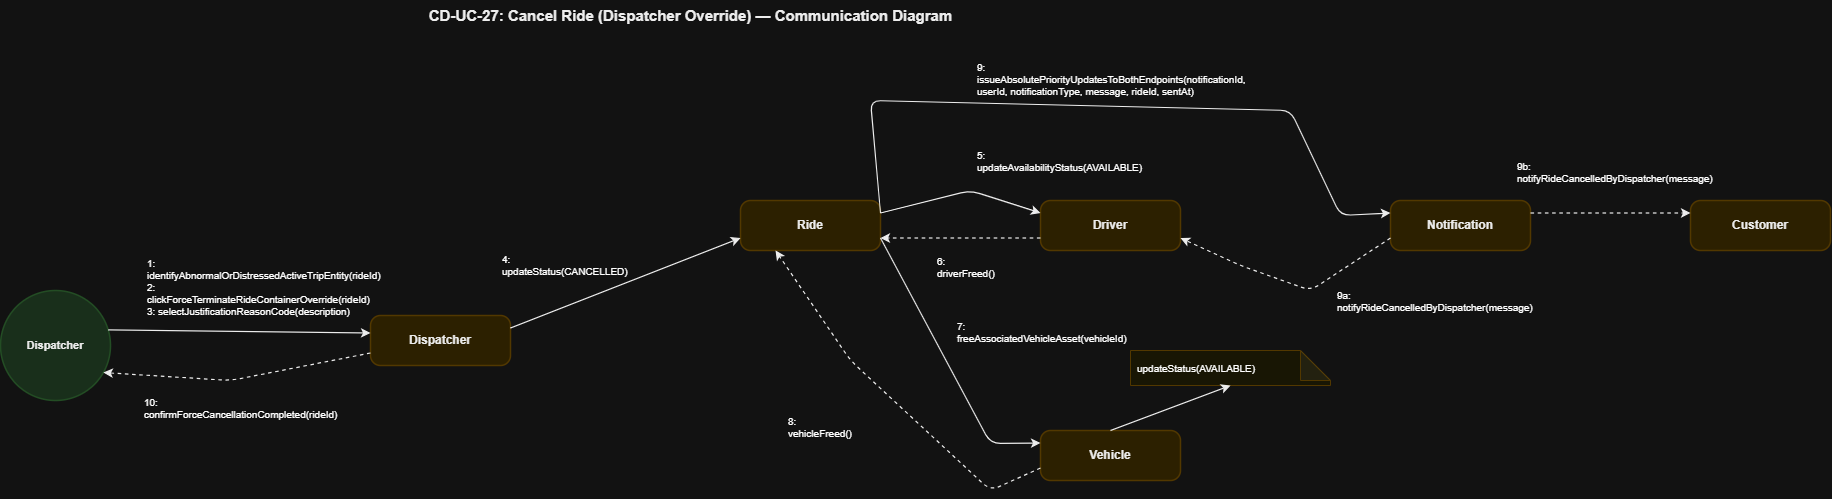

The diagram above was exported from draw.io. Its source (the exported page's mxGraphModel, read from the mxfile embedded in the PNG):
<mxGraphModel dx="1978" dy="670" grid="1" gridSize="10" guides="1" tooltips="1" connect="1" arrows="1" fold="1" page="1" pageScale="1" pageWidth="850" pageHeight="1100" math="0" shadow="0">
  <root>
    <mxCell id="0" />
    <mxCell id="1" parent="0" />
    <mxCell id="T" parent="1" style="text;html=1;strokeColor=none;fillColor=none;align=center;fontSize=15;fontStyle=1;fontFamily=Helvetica;fontColor=#000000;" value="CD-UC-27: Cancel Ride (Dispatcher Override) — Communication Diagram" vertex="1">
      <mxGeometry height="40" width="1000" x="250" as="geometry" />
    </mxCell>
    <mxCell id="actor" parent="1" style="ellipse;whiteSpace=wrap;html=1;fillColor=#D2EBD4;strokeColor=#A5D6A7;strokeWidth=1.5;fontSize=11;fontStyle=1;fontFamily=Helvetica;fontColor=#000000;align=center;" value="Dispatcher" vertex="1">
      <mxGeometry height="110" width="110" x="60" y="290" as="geometry" />
    </mxCell>
    <mxCell id="disp" parent="1" style="rounded=1;whiteSpace=wrap;html=1;fillColor=#FCEFC2;strokeColor=#F0D17D;strokeWidth=1.5;fontSize=12;fontStyle=1;fontFamily=Helvetica;fontColor=#000000;arcSize=20;" value="Dispatcher" vertex="1">
      <mxGeometry height="50" width="140" x="430" y="315" as="geometry" />
    </mxCell>
    <mxCell id="ride" parent="1" style="rounded=1;whiteSpace=wrap;html=1;fillColor=#FCEFC2;strokeColor=#F0D17D;strokeWidth=1.5;fontSize=12;fontStyle=1;fontFamily=Helvetica;fontColor=#000000;arcSize=20;" value="Ride" vertex="1">
      <mxGeometry height="50" width="140" x="800" y="200" as="geometry" />
    </mxCell>
    <mxCell id="drv" parent="1" style="rounded=1;whiteSpace=wrap;html=1;fillColor=#FCEFC2;strokeColor=#F0D17D;strokeWidth=1.5;fontSize=12;fontStyle=1;fontFamily=Helvetica;fontColor=#000000;arcSize=20;" value="Driver" vertex="1">
      <mxGeometry height="50" width="140" x="1100" y="200" as="geometry" />
    </mxCell>
    <mxCell id="veh" parent="1" style="rounded=1;whiteSpace=wrap;html=1;fillColor=#FCEFC2;strokeColor=#F0D17D;strokeWidth=1.5;fontSize=12;fontStyle=1;fontFamily=Helvetica;fontColor=#000000;arcSize=20;" value="Vehicle" vertex="1">
      <mxGeometry height="50" width="140" x="1100" y="430" as="geometry" />
    </mxCell>
    <mxCell id="notif" parent="1" style="rounded=1;whiteSpace=wrap;html=1;fillColor=#FCEFC2;strokeColor=#F0D17D;strokeWidth=1.5;fontSize=12;fontStyle=1;fontFamily=Helvetica;fontColor=#000000;arcSize=20;" value="Notification" vertex="1">
      <mxGeometry height="50" width="140" x="1450" y="200" as="geometry" />
    </mxCell>
    <mxCell id="cust" parent="1" style="rounded=1;whiteSpace=wrap;html=1;fillColor=#FCEFC2;strokeColor=#F0D17D;strokeWidth=1.5;fontSize=12;fontStyle=1;fontFamily=Helvetica;fontColor=#000000;arcSize=20;" value="Customer" vertex="1">
      <mxGeometry height="50" width="140" x="1750" y="200" as="geometry" />
    </mxCell>
    <mxCell id="veh_note" parent="1" style="shape=note;whiteSpace=wrap;html=1;backgroundOutline=1;darkOpacity=0.05;fillColor=#FFFDE7;strokeColor=#F0D17D;fontSize=10;fontFamily=Helvetica;align=left;spacingLeft=5;" value="updateStatus(AVAILABLE)" vertex="1">
      <mxGeometry height="35" width="200" x="1190" y="350" as="geometry" />
    </mxCell>
    <mxCell id="L_Act_Disp" edge="1" parent="1" source="actor" style="endArrow=classic;html=1;strokeColor=#000000;strokeWidth=1.2;exitX=1;exitY=0.35;exitDx=0;exitDy=0;entryX=0;entryY=0.35;entryDx=0;entryDy=0;" target="disp">
      <mxGeometry relative="1" as="geometry" />
    </mxCell>
    <mxCell id="M1" connectable="0" parent="L_Act_Disp" style="text;html=1;strokeColor=#D3D3D3;fillColor=#FFFFFF;align=left;verticalAlign=middle;whiteSpace=wrap;rounded=0;fontSize=10;fontFamily=Helvetica;spacingLeft=5;" value="1: identifyAbnormalOrDistressedActiveTripEntity(rideId)&#10;2: clickForceTerminateRideContainerOverride(rideId)&#10;3: selectJustificationReasonCode(description)" vertex="1">
      <mxGeometry relative="1" as="geometry">
        <mxPoint x="-100" y="-45" as="offset" />
      </mxGeometry>
    </mxCell>
    <mxCell id="L_Disp_Act" edge="1" parent="1" source="disp" style="endArrow=classic;html=1;strokeColor=#000000;strokeWidth=1.2;dashed=1;exitX=0;exitY=0.75;exitDx=0;exitDy=0;entryX=0.92;entryY=0.75;entryDx=0;entryDy=0;" target="actor">
      <mxGeometry relative="1" as="geometry">
        <Array as="points">
          <mxPoint x="290" y="380" />
        </Array>
      </mxGeometry>
    </mxCell>
    <mxCell id="M2" connectable="0" parent="L_Disp_Act" style="text;html=1;strokeColor=#D3D3D3;fillColor=#FFFFFF;align=left;verticalAlign=middle;whiteSpace=wrap;rounded=0;fontSize=10;fontFamily=Helvetica;spacingLeft=5;" value="10: confirmForceCancellationCompleted(rideId)" vertex="1">
      <mxGeometry relative="1" as="geometry">
        <mxPoint x="-100" y="28" as="offset" />
      </mxGeometry>
    </mxCell>
    <mxCell id="L_Disp_Ride" edge="1" parent="1" source="disp" style="endArrow=classic;html=1;strokeColor=#000000;strokeWidth=1.2;exitX=1;exitY=0.25;exitDx=0;exitDy=0;entryX=0;entryY=0.75;entryDx=0;entryDy=0;" target="ride">
      <mxGeometry relative="1" as="geometry" />
    </mxCell>
    <mxCell id="M3" connectable="0" parent="L_Disp_Ride" style="text;html=1;strokeColor=#D3D3D3;fillColor=#FFFFFF;align=left;verticalAlign=middle;whiteSpace=wrap;rounded=0;fontSize=10;fontFamily=Helvetica;spacingLeft=5;" value="4: updateStatus(CANCELLED)" vertex="1">
      <mxGeometry relative="1" as="geometry">
        <mxPoint x="-130" y="-18" as="offset" />
      </mxGeometry>
    </mxCell>
    <mxCell id="L_Ride_Drv" edge="1" parent="1" source="ride" style="endArrow=classic;html=1;strokeColor=#000000;strokeWidth=1.2;exitX=1;exitY=0.25;exitDx=0;exitDy=0;entryX=0;entryY=0.25;entryDx=0;entryDy=0;" target="drv">
      <mxGeometry relative="1" as="geometry">
        <Array as="points">
          <mxPoint x="1030" y="190" />
        </Array>
      </mxGeometry>
    </mxCell>
    <mxCell id="M4" connectable="0" parent="L_Ride_Drv" style="text;html=1;strokeColor=#D3D3D3;fillColor=#FFFFFF;align=left;verticalAlign=middle;whiteSpace=wrap;rounded=0;fontSize=10;fontFamily=Helvetica;spacingLeft=5;" value="5: updateAvailabilityStatus(AVAILABLE)" vertex="1">
      <mxGeometry relative="1" as="geometry">
        <mxPoint x="9" y="-32" as="offset" />
      </mxGeometry>
    </mxCell>
    <mxCell id="L_Drv_Ride" edge="1" parent="1" source="drv" style="endArrow=classic;html=1;strokeColor=#000000;strokeWidth=1.2;dashed=1;exitX=0;exitY=0.75;exitDx=0;exitDy=0;entryX=1;entryY=0.75;entryDx=0;entryDy=0;" target="ride">
      <mxGeometry relative="1" as="geometry" />
    </mxCell>
    <mxCell id="M4r" connectable="0" parent="L_Drv_Ride" style="text;html=1;strokeColor=#D3D3D3;fillColor=#FFFFFF;align=left;verticalAlign=middle;whiteSpace=wrap;rounded=0;fontSize=10;fontFamily=Helvetica;spacingLeft=5;" value="6: driverFreed()" vertex="1">
      <mxGeometry relative="1" as="geometry">
        <mxPoint x="-30" y="28" as="offset" />
      </mxGeometry>
    </mxCell>
    <mxCell id="L_Ride_Veh" edge="1" parent="1" source="ride" style="endArrow=classic;html=1;strokeColor=#000000;strokeWidth=1.2;exitX=1;exitY=0.75;exitDx=0;exitDy=0;entryX=0;entryY=0.25;entryDx=0;entryDy=0;" target="veh">
      <mxGeometry relative="1" as="geometry">
        <Array as="points">
          <mxPoint x="1050" y="443" />
        </Array>
      </mxGeometry>
    </mxCell>
    <mxCell id="M5" connectable="0" parent="L_Ride_Veh" style="text;html=1;strokeColor=#D3D3D3;fillColor=#FFFFFF;align=left;verticalAlign=middle;whiteSpace=wrap;rounded=0;fontSize=10;fontFamily=Helvetica;spacingLeft=5;" value="7: freeAssociatedVehicleAsset(vehicleId)" vertex="1">
      <mxGeometry relative="1" as="geometry">
        <mxPoint x="3" y="-32" as="offset" />
      </mxGeometry>
    </mxCell>
    <mxCell id="L_Veh_Note" edge="1" parent="1" source="veh" style="endArrow=classic;html=1;strokeColor=#000000;strokeWidth=1.2;exitX=0.5;exitY=0;exitDx=0;exitDy=0;entryX=0.5;entryY=1;entryDx=0;entryDy=0;" target="veh_note">
      <mxGeometry relative="1" as="geometry" />
    </mxCell>
    <mxCell id="L_Veh_Ride" edge="1" parent="1" source="veh" style="endArrow=classic;html=1;strokeColor=#000000;strokeWidth=1.2;dashed=1;exitX=0;exitY=0.75;exitDx=0;exitDy=0;entryX=0.25;entryY=1;entryDx=0;entryDy=0;" target="ride">
      <mxGeometry relative="1" as="geometry">
        <Array as="points">
          <mxPoint x="1050" y="490" />
          <mxPoint x="910" y="360" />
        </Array>
      </mxGeometry>
    </mxCell>
    <mxCell id="M5r" connectable="0" parent="L_Veh_Ride" style="text;html=1;strokeColor=#D3D3D3;fillColor=#FFFFFF;align=left;verticalAlign=middle;whiteSpace=wrap;rounded=0;fontSize=10;fontFamily=Helvetica;spacingLeft=5;" value="8: vehicleFreed()" vertex="1">
      <mxGeometry relative="1" as="geometry">
        <mxPoint x="-110" y="28" as="offset" />
      </mxGeometry>
    </mxCell>
    <mxCell id="L_Ride_Notif" edge="1" parent="1" source="ride" style="endArrow=classic;html=1;strokeColor=#000000;strokeWidth=1.2;exitX=1;exitY=0.25;exitDx=0;exitDy=0;entryX=0;entryY=0.25;entryDx=0;entryDy=0;" target="notif">
      <mxGeometry relative="1" as="geometry">
        <Array as="points">
          <mxPoint x="930" y="100" />
          <mxPoint x="1350" y="110" />
          <mxPoint x="1400" y="215" />
        </Array>
      </mxGeometry>
    </mxCell>
    <mxCell id="M6" connectable="0" parent="L_Ride_Notif" style="text;html=1;strokeColor=#D3D3D3;fillColor=#FFFFFF;align=left;verticalAlign=middle;whiteSpace=wrap;rounded=0;fontSize=10;fontFamily=Helvetica;spacingLeft=5;" value="9: issueAbsolutePriorityUpdatesToBothEndpoints(notificationId, userId, notificationType, message, rideId, sentAt)" vertex="1">
      <mxGeometry relative="1" as="geometry">
        <mxPoint x="-137" y="-28" as="offset" />
      </mxGeometry>
    </mxCell>
    <mxCell id="L_Notif_Drv" edge="1" parent="1" source="notif" style="endArrow=classic;html=1;strokeColor=#000000;strokeWidth=1.2;dashed=1;exitX=0;exitY=0.75;exitDx=0;exitDy=0;entryX=1;entryY=0.75;entryDx=0;entryDy=0;" target="drv">
      <mxGeometry relative="1" as="geometry">
        <Array as="points">
          <mxPoint x="1370" y="290" />
          <mxPoint x="1300" y="265" />
        </Array>
      </mxGeometry>
    </mxCell>
    <mxCell id="M7" connectable="0" parent="L_Notif_Drv" style="text;html=1;strokeColor=#D3D3D3;fillColor=#FFFFFF;align=left;verticalAlign=middle;whiteSpace=wrap;rounded=0;fontSize=10;fontFamily=Helvetica;spacingLeft=5;" value="9a: notifyRideCancelledByDispatcher(message)" vertex="1">
      <mxGeometry relative="1" as="geometry">
        <mxPoint x="41" y="18" as="offset" />
      </mxGeometry>
    </mxCell>
    <mxCell id="L_Notif_Cust" edge="1" parent="1" source="notif" style="endArrow=classic;html=1;strokeColor=#000000;strokeWidth=1.2;dashed=1;exitX=1;exitY=0.25;exitDx=0;exitDy=0;entryX=0;entryY=0.25;entryDx=0;entryDy=0;" target="cust">
      <mxGeometry relative="1" as="geometry" />
    </mxCell>
    <mxCell id="M8" connectable="0" parent="L_Notif_Cust" style="text;html=1;strokeColor=#D3D3D3;fillColor=#FFFFFF;align=left;verticalAlign=middle;whiteSpace=wrap;rounded=0;fontSize=10;fontFamily=Helvetica;spacingLeft=5;" value="9b: notifyRideCancelledByDispatcher(message)" vertex="1">
      <mxGeometry relative="1" as="geometry">
        <mxPoint x="-100" y="-42" as="offset" />
      </mxGeometry>
    </mxCell>
  </root>
</mxGraphModel>